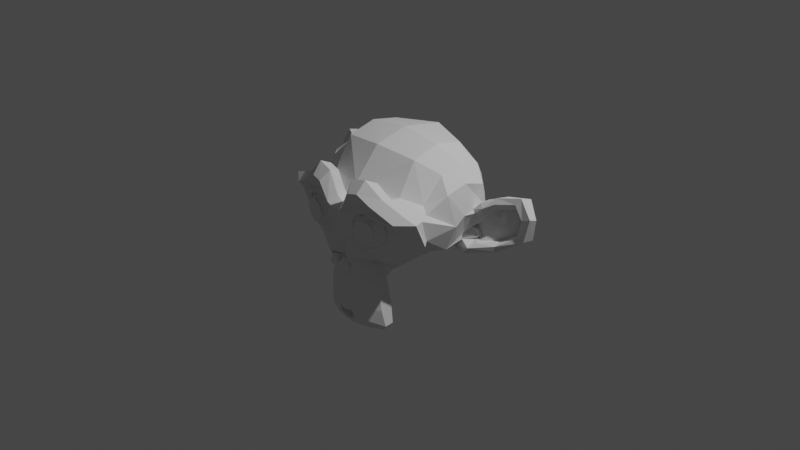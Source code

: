 # Source: monkey.blend  (saved by Blender 2.93.20; exported with 4.5.12 LTS)
import bpy
from mathutils import Matrix  # noqa: F401  (used for matrix-valued properties, if any)

bpy.ops.wm.read_factory_settings(use_empty=True)
scene = bpy.context.scene
scene.name = 'Scene'

# ---- collections
col_collection = bpy.data.collections.new('Collection'); scene.collection.children.link(col_collection)

# ---- world
world_world = bpy.data.worlds.new('World'); scene.world = world_world
world_world.use_nodes = True; world_world.node_tree.nodes.clear()
_N = world_world.node_tree.nodes; _L = world_world.node_tree.links
n0 = _N.new('ShaderNodeOutputWorld'); n0.name = 'World Output'; n0.location = (300, 300)
n1 = _N.new('ShaderNodeBackground'); n1.name = 'Background'; n1.location = (10, 300)
n1.inputs[0].default_value = (0.05088, 0.05088, 0.05088, 1.0)
_L.new(n1.outputs[0], n0.inputs[0])
n0.is_active_output = True
world_world.color = (0.05088, 0.05088, 0.05088)
world_world.use_sun_shadow = False
world_world.sun_shadow_jitter_overblur = 0.0

# ---- cameras
cam_camera = bpy.data.cameras.new('Camera')
cam_camera.clip_end = 100.0
cam_camera.ortho_scale = 7.314

# ---- lights
light_light = bpy.data.lights.new('Light', 'POINT')
light_light.transmission_factor = 0.0
light_light.energy = 1000.0
light_light.shadow_soft_size = 0.1
light_light.shadow_maximum_resolution = 0.006
light_light.use_absolute_resolution = True

# ---- meshes
me_suzanne = bpy.data.meshes.new('Suzanne')
me_suzanne.from_pydata([(0.4375, -0.7656, 0.1641), (-0.4375, -0.7656, 0.1641), (0.5, -0.6875, 0.09375), (-0.5, -0.6875, 0.09375), (0.5469, -0.5781, 0.05469), (-0.5469, -0.5781, 0.05469), (0.3516, -0.6172, -0.02344), (-0.3516, -0.6172, -0.02344), (0.3516, -0.7188, 0.03125), (-0.3516, -0.7188, 0.03125), (0.3516, -0.7812, 0.1328), (-0.3516, -0.7812, 0.1328), (0.2734, -0.7969, 0.1641), (-0.2734, -0.7969, 0.1641), (0.2031, -0.7422, 0.09375), (-0.2031, -0.7422, 0.09375), (0.1562, -0.6484, 0.05469), (-0.1562, -0.6484, 0.05469), (0.07812, -0.6562, 0.2422), (-0.07812, -0.6562, 0.2422), (0.1406, -0.7422, 0.2422), (-0.1406, -0.7422, 0.2422), (0.2422, -0.7969, 0.2422), (-0.2422, -0.7969, 0.2422), (0.2734, -0.7969, 0.3281), (-0.2734, -0.7969, 0.3281), (0.2031, -0.7422, 0.3906), (-0.2031, -0.7422, 0.3906), (0.1562, -0.6484, 0.4375), (-0.1562, -0.6484, 0.4375), (0.3516, -0.6172, 0.5156), (-0.3516, -0.6172, 0.5156), (0.3516, -0.7188, 0.4531), (-0.3516, -0.7188, 0.4531), (0.3516, -0.7812, 0.3594), (-0.3516, -0.7812, 0.3594), (0.4375, -0.7656, 0.3281), (-0.4375, -0.7656, 0.3281), (0.5, -0.6875, 0.3906), (-0.5, -0.6875, 0.3906), (0.5469, -0.5781, 0.4375), (-0.5469, -0.5781, 0.4375), (0.625, -0.5625, 0.2422), (-0.625, -0.5625, 0.2422), (0.5625, -0.6719, 0.2422), (-0.5625, -0.6719, 0.2422), (0.4688, -0.7578, 0.2422), (-0.4688, -0.7578, 0.2422), (0.4766, -0.7734, 0.2422), (-0.4766, -0.7734, 0.2422), (0.4453, -0.7812, 0.3359), (-0.4453, -0.7812, 0.3359), (0.3516, -0.8047, 0.375), (-0.3516, -0.8047, 0.375), (0.2656, -0.8203, 0.3359), (-0.2656, -0.8203, 0.3359), (0.2266, -0.8203, 0.2422), (-0.2266, -0.8203, 0.2422), (0.2656, -0.8203, 0.1562), (-0.2656, -0.8203, 0.1562), (0.3516, -0.8281, 0.2422), (-0.3516, -0.8281, 0.2422), (0.3516, -0.8047, 0.1172), (-0.3516, -0.8047, 0.1172), (0.4453, -0.7812, 0.1562), (-0.4453, -0.7812, 0.1562), (0.0, -0.7422, 0.4297), (0.0, -0.8203, 0.3516), (0.0, -0.7344, -0.6797), (0.0, -0.7812, -0.3203), (0.0, -0.7969, -0.1875), (0.0, -0.7188, -0.7734), (0.0, -0.6016, 0.4062), (0.0, -0.5703, 0.5703), (0.0, 0.5469, 0.8984), (0.0, 0.8516, 0.5625), (0.0, 0.8281, 0.07031), (0.0, 0.3516, -0.3828), (0.2031, -0.5625, -0.1875), (-0.2031, -0.5625, -0.1875), (0.3125, -0.5703, -0.4375), (-0.3125, -0.5703, -0.4375), (0.3516, -0.5703, -0.6953), (-0.3516, -0.5703, -0.6953), (0.3672, -0.5312, -0.8906), (-0.3672, -0.5312, -0.8906), (0.3281, -0.5234, -0.9453), (-0.3281, -0.5234, -0.9453), (0.1797, -0.5547, -0.9688), (-0.1797, -0.5547, -0.9688), (0.0, -0.5781, -0.9844), (0.4375, -0.5312, -0.1406), (-0.4375, -0.5312, -0.1406), (0.6328, -0.5391, -0.03906), (-0.6328, -0.5391, -0.03906), (0.8281, -0.4453, 0.1484), (-0.8281, -0.4453, 0.1484), (0.8594, -0.5938, 0.4297), (-0.8594, -0.5938, 0.4297), (0.7109, -0.625, 0.4844), (-0.7109, -0.625, 0.4844), (0.4922, -0.6875, 0.6016), (-0.4922, -0.6875, 0.6016), (0.3203, -0.7344, 0.7578), (-0.3203, -0.7344, 0.7578), (0.1562, -0.7578, 0.7188), (-0.1562, -0.7578, 0.7188), (0.0625, -0.75, 0.4922), (-0.0625, -0.75, 0.4922), (0.1641, -0.7734, 0.4141), (-0.1641, -0.7734, 0.4141), (0.125, -0.7656, 0.3047), (-0.125, -0.7656, 0.3047), (0.2031, -0.7422, 0.09375), (-0.2031, -0.7422, 0.09375), (0.375, -0.7031, 0.01562), (-0.375, -0.7031, 0.01562), (0.4922, -0.6719, 0.0625), (-0.4922, -0.6719, 0.0625), (0.625, -0.6484, 0.1875), (-0.625, -0.6484, 0.1875), (0.6406, -0.6484, 0.2969), (-0.6406, -0.6484, 0.2969), (0.6016, -0.6641, 0.375), (-0.6016, -0.6641, 0.375), (0.4297, -0.7188, 0.4375), (-0.4297, -0.7188, 0.4375), (0.25, -0.7578, 0.4688), (-0.25, -0.7578, 0.4688), (0.0, -0.7344, -0.7656), (0.1094, -0.7344, -0.7188), (-0.1094, -0.7344, -0.7188), (0.1172, -0.7109, -0.8359), (-0.1172, -0.7109, -0.8359), (0.0625, -0.6953, -0.8828), (-0.0625, -0.6953, -0.8828), (0.0, -0.6875, -0.8906), (0.0, -0.75, -0.1953), (0.0, -0.7422, -0.1406), (0.1016, -0.7422, -0.1484), (-0.1016, -0.7422, -0.1484), (0.125, -0.75, -0.2266), (-0.125, -0.75, -0.2266), (0.08594, -0.7422, -0.2891), (-0.08594, -0.7422, -0.2891), (0.3984, -0.6719, -0.04688), (-0.3984, -0.6719, -0.04688), (0.6172, -0.625, 0.05469), (-0.6172, -0.625, 0.05469), (0.7266, -0.6016, 0.2031), (-0.7266, -0.6016, 0.2031), (0.7422, -0.6562, 0.375), (-0.7422, -0.6562, 0.375), (0.6875, -0.7266, 0.4141), (-0.6875, -0.7266, 0.4141), (0.4375, -0.7969, 0.5469), (-0.4375, -0.7969, 0.5469), (0.3125, -0.8359, 0.6406), (-0.3125, -0.8359, 0.6406), (0.2031, -0.8516, 0.6172), (-0.2031, -0.8516, 0.6172), (0.1016, -0.8438, 0.4297), (-0.1016, -0.8438, 0.4297), (0.125, -0.8125, -0.1016), (-0.125, -0.8125, -0.1016), (0.2109, -0.7109, -0.4453), (-0.2109, -0.7109, -0.4453), (0.25, -0.6875, -0.7031), (-0.25, -0.6875, -0.7031), (0.2656, -0.6641, -0.8203), (-0.2656, -0.6641, -0.8203), (0.2344, -0.6328, -0.9141), (-0.2344, -0.6328, -0.9141), (0.1641, -0.6328, -0.9297), (-0.1641, -0.6328, -0.9297), (0.0, -0.6406, -0.9453), (0.0, -0.7266, 0.04688), (0.0, -0.7656, 0.2109), (0.3281, -0.7422, 0.4766), (-0.3281, -0.7422, 0.4766), (0.1641, -0.75, 0.1406), (-0.1641, -0.75, 0.1406), (0.1328, -0.7578, 0.2109), (-0.1328, -0.7578, 0.2109), (0.1172, -0.7344, -0.6875), (-0.1172, -0.7344, -0.6875), (0.07812, -0.75, -0.4453), (-0.07812, -0.75, -0.4453), (0.0, -0.75, -0.4453), (0.0, -0.7422, -0.3281), (0.09375, -0.7812, -0.2734), (-0.09375, -0.7812, -0.2734), (0.1328, -0.7969, -0.2266), (-0.1328, -0.7969, -0.2266), (0.1094, -0.7812, -0.1328), (-0.1094, -0.7812, -0.1328), (0.03906, -0.7812, -0.125), (-0.03906, -0.7812, -0.125), (0.0, -0.8281, -0.2031), (0.04688, -0.8125, -0.1484), (-0.04688, -0.8125, -0.1484), (0.09375, -0.8125, -0.1562), (-0.09375, -0.8125, -0.1562), (0.1094, -0.8281, -0.2266), (-0.1094, -0.8281, -0.2266), (0.07812, -0.8047, -0.25), (-0.07812, -0.8047, -0.25), (0.0, -0.8047, -0.2891), (0.2578, -0.5547, -0.3125), (-0.2578, -0.5547, -0.3125), (0.1641, -0.7109, -0.2422), (-0.1641, -0.7109, -0.2422), (0.1797, -0.7109, -0.3125), (-0.1797, -0.7109, -0.3125), (0.2344, -0.5547, -0.25), (-0.2344, -0.5547, -0.25), (0.0, -0.6875, -0.875), (0.04688, -0.6875, -0.8672), (-0.04688, -0.6875, -0.8672), (0.09375, -0.7109, -0.8203), (-0.09375, -0.7109, -0.8203), (0.09375, -0.7266, -0.7422), (-0.09375, -0.7266, -0.7422), (0.0, -0.6562, -0.7812), (0.09375, -0.6641, -0.75), (-0.09375, -0.6641, -0.75), (0.09375, -0.6406, -0.8125), (-0.09375, -0.6406, -0.8125), (0.04688, -0.6328, -0.8516), (-0.04688, -0.6328, -0.8516), (0.0, -0.6328, -0.8594), (0.1719, -0.7812, 0.2188), (-0.1719, -0.7812, 0.2188), (0.1875, -0.7734, 0.1562), (-0.1875, -0.7734, 0.1562), (0.3359, -0.7578, 0.4297), (-0.3359, -0.7578, 0.4297), (0.2734, -0.7734, 0.4219), (-0.2734, -0.7734, 0.4219), (0.4219, -0.7734, 0.3984), (-0.4219, -0.7734, 0.3984), (0.5625, -0.6953, 0.3516), (-0.5625, -0.6953, 0.3516), (0.5859, -0.6875, 0.2891), (-0.5859, -0.6875, 0.2891), (0.5781, -0.6797, 0.1953), (-0.5781, -0.6797, 0.1953), (0.4766, -0.7188, 0.1016), (-0.4766, -0.7188, 0.1016), (0.375, -0.7422, 0.0625), (-0.375, -0.7422, 0.0625), (0.2266, -0.7812, 0.1094), (-0.2266, -0.7812, 0.1094), (0.1797, -0.7812, 0.2969), (-0.1797, -0.7812, 0.2969), (0.2109, -0.7812, 0.375), (-0.2109, -0.7812, 0.375), (0.2344, -0.7578, 0.3594), (-0.2344, -0.7578, 0.3594), (0.1953, -0.7578, 0.2969), (-0.1953, -0.7578, 0.2969), (0.2422, -0.7578, 0.125), (-0.2422, -0.7578, 0.125), (0.375, -0.7266, 0.08594), (-0.375, -0.7266, 0.08594), (0.4609, -0.7031, 0.1172), (-0.4609, -0.7031, 0.1172), (0.5469, -0.6719, 0.2109), (-0.5469, -0.6719, 0.2109), (0.5547, -0.6719, 0.2812), (-0.5547, -0.6719, 0.2812), (0.5312, -0.6797, 0.3359), (-0.5312, -0.6797, 0.3359), (0.4141, -0.75, 0.3906), (-0.4141, -0.75, 0.3906), (0.2812, -0.7656, 0.3984), (-0.2812, -0.7656, 0.3984), (0.3359, -0.75, 0.4062), (-0.3359, -0.75, 0.4062), (0.2031, -0.75, 0.1719), (-0.2031, -0.75, 0.1719), (0.1953, -0.75, 0.2266), (-0.1953, -0.75, 0.2266), (0.1094, -0.6094, 0.4609), (-0.1094, -0.6094, 0.4609), (0.1953, -0.6172, 0.6641), (-0.1953, -0.6172, 0.6641), (0.3359, -0.5938, 0.6875), (-0.3359, -0.5938, 0.6875), (0.4844, -0.5547, 0.5547), (-0.4844, -0.5547, 0.5547), (0.6797, -0.4922, 0.4531), (-0.6797, -0.4922, 0.4531), (0.7969, -0.4609, 0.4062), (-0.7969, -0.4609, 0.4062), (0.7734, -0.375, 0.1641), (-0.7734, -0.375, 0.1641), (0.6016, -0.4141, 0.0), (-0.6016, -0.4141, 0.0), (0.4375, -0.4688, -0.09375), (-0.4375, -0.4688, -0.09375), (0.0, -0.2891, 0.8984), (0.0, 0.07812, 0.9844), (0.0, 0.6719, -0.1953), (0.0, -0.1875, -0.4609), (0.0, -0.4609, -0.9766), (0.0, -0.3438, -0.8047), (0.0, -0.3203, -0.5703), (0.0, -0.2812, -0.4844), (0.8516, -0.05469, 0.2344), (-0.8516, -0.05469, 0.2344), (0.8594, 0.04688, 0.3203), (-0.8594, 0.04688, 0.3203), (0.7734, 0.4375, 0.2656), (-0.7734, 0.4375, 0.2656), (0.4609, 0.7031, 0.4375), (-0.4609, 0.7031, 0.4375), (0.7344, -0.07031, -0.04688), (-0.7344, -0.07031, -0.04688), (0.5938, 0.1641, -0.125), (-0.5938, 0.1641, -0.125), (0.6406, 0.4297, -0.007812), (-0.6406, 0.4297, -0.007812), (0.3359, 0.6641, 0.05469), (-0.3359, 0.6641, 0.05469), (0.2344, -0.4062, -0.3516), (-0.2344, -0.4062, -0.3516), (0.1797, -0.2578, -0.4141), (-0.1797, -0.2578, -0.4141), (0.2891, -0.3828, -0.7109), (-0.2891, -0.3828, -0.7109), (0.25, -0.3906, -0.5), (-0.25, -0.3906, -0.5), (0.3281, -0.3984, -0.9141), (-0.3281, -0.3984, -0.9141), (0.1406, -0.3672, -0.7578), (-0.1406, -0.3672, -0.7578), (0.125, -0.3594, -0.5391), (-0.125, -0.3594, -0.5391), (0.1641, -0.4375, -0.9453), (-0.1641, -0.4375, -0.9453), (0.2188, -0.4297, -0.2812), (-0.2188, -0.4297, -0.2812), (0.2109, -0.4688, -0.2266), (-0.2109, -0.4688, -0.2266), (0.2031, -0.5, -0.1719), (-0.2031, -0.5, -0.1719), (0.2109, -0.1641, -0.3906), (-0.2109, -0.1641, -0.3906), (0.2969, 0.2656, -0.3125), (-0.2969, 0.2656, -0.3125), (0.3438, 0.5391, -0.1484), (-0.3438, 0.5391, -0.1484), (0.4531, 0.3828, 0.8672), (-0.4531, 0.3828, 0.8672), (0.4531, 0.07031, 0.9297), (-0.4531, 0.07031, 0.9297), (0.4531, -0.2344, 0.8516), (-0.4531, -0.2344, 0.8516), (0.4609, -0.4297, 0.5234), (-0.4609, -0.4297, 0.5234), (0.7266, -0.3359, 0.4062), (-0.7266, -0.3359, 0.4062), (0.6328, -0.2812, 0.4531), (-0.6328, -0.2812, 0.4531), (0.6406, -0.05469, 0.7031), (-0.6406, -0.05469, 0.7031), (0.7969, -0.125, 0.5625), (-0.7969, -0.125, 0.5625), (0.7969, 0.1172, 0.6172), (-0.7969, 0.1172, 0.6172), (0.6406, 0.1953, 0.75), (-0.6406, 0.1953, 0.75), (0.6406, 0.4453, 0.6797), (-0.6406, 0.4453, 0.6797), (0.7969, 0.3594, 0.5391), (-0.7969, 0.3594, 0.5391), (0.6172, 0.5859, 0.3281), (-0.6172, 0.5859, 0.3281), (0.4844, 0.5469, 0.02344), (-0.4844, 0.5469, 0.02344), (0.8203, 0.2031, 0.3281), (-0.8203, 0.2031, 0.3281), (0.4062, -0.1484, -0.1719), (-0.4062, -0.1484, -0.1719), (0.4297, 0.2109, -0.1953), (-0.4297, 0.2109, -0.1953), (0.8906, 0.2344, 0.4062), (-0.8906, 0.2344, 0.4062), (0.7734, 0.125, -0.1406), (-0.7734, 0.125, -0.1406), (1.039, 0.3281, -0.1016), (-1.039, 0.3281, -0.1016), (1.281, 0.4297, 0.05469), (-1.281, 0.4297, 0.05469), (1.352, 0.4219, 0.3203), (-1.352, 0.4219, 0.3203), (1.234, 0.4219, 0.5078), (-1.234, 0.4219, 0.5078), (1.023, 0.3125, 0.4766), (-1.023, 0.3125, 0.4766), (1.016, 0.2891, 0.4141), (-1.016, 0.2891, 0.4141), (1.188, 0.3906, 0.4375), (-1.188, 0.3906, 0.4375), (1.266, 0.4062, 0.2891), (-1.266, 0.4062, 0.2891), (1.211, 0.4062, 0.07812), (-1.211, 0.4062, 0.07812), (1.031, 0.3047, -0.03906), (-1.031, 0.3047, -0.03906), (0.8281, 0.1328, -0.07031), (-0.8281, 0.1328, -0.07031), (0.9219, 0.2188, 0.3594), (-0.9219, 0.2188, 0.3594), (0.9453, 0.2891, 0.3047), (-0.9453, 0.2891, 0.3047), (0.8828, 0.2109, -0.02344), (-0.8828, 0.2109, -0.02344), (1.039, 0.3672, 0.0), (-1.039, 0.3672, 0.0), (1.188, 0.4453, 0.09375), (-1.188, 0.4453, 0.09375), (1.234, 0.4453, 0.25), (-1.234, 0.4453, 0.25), (1.172, 0.4375, 0.3594), (-1.172, 0.4375, 0.3594), (1.023, 0.3594, 0.3438), (-1.023, 0.3594, 0.3438), (0.8438, 0.2109, 0.2891), (-0.8438, 0.2109, 0.2891), (0.8359, 0.2734, 0.1719), (-0.8359, 0.2734, 0.1719), (0.7578, 0.2734, 0.09375), (-0.7578, 0.2734, 0.09375), (0.8203, 0.2734, 0.08594), (-0.8203, 0.2734, 0.08594), (0.8438, 0.2734, 0.01562), (-0.8438, 0.2734, 0.01562), (0.8125, 0.2734, -0.01562), (-0.8125, 0.2734, -0.01562), (0.7266, 0.07031, 0.0), (-0.7266, 0.07031, 0.0), (0.7188, 0.1719, -0.02344), (-0.7188, 0.1719, -0.02344), (0.7188, 0.1875, 0.03906), (-0.7188, 0.1875, 0.03906), (0.7969, 0.2109, 0.2031), (-0.7969, 0.2109, 0.2031), (0.8906, 0.2656, 0.2422), (-0.8906, 0.2656, 0.2422), (0.8906, 0.3203, 0.2344), (-0.8906, 0.3203, 0.2344), (0.8125, 0.3203, -0.01562), (-0.8125, 0.3203, -0.01562), (0.8516, 0.3203, 0.01562), (-0.8516, 0.3203, 0.01562), (0.8281, 0.3203, 0.07812), (-0.8281, 0.3203, 0.07812), (0.7656, 0.3203, 0.09375), (-0.7656, 0.3203, 0.09375), (0.8438, 0.3203, 0.1719), (-0.8438, 0.3203, 0.1719), (1.039, 0.4141, 0.3281), (-1.039, 0.4141, 0.3281), (1.188, 0.4844, 0.3438), (-1.188, 0.4844, 0.3438), (1.258, 0.4922, 0.2422), (-1.258, 0.4922, 0.2422), (1.211, 0.4844, 0.08594), (-1.211, 0.4844, 0.08594), (1.047, 0.4219, 0.0), (-1.047, 0.4219, 0.0), (0.8828, 0.2656, -0.01562), (-0.8828, 0.2656, -0.01562), (0.9531, 0.3438, 0.2891), (-0.9531, 0.3438, 0.2891), (0.8906, 0.3281, 0.1094), (-0.8906, 0.3281, 0.1094), (0.9375, 0.3359, 0.0625), (-0.9375, 0.3359, 0.0625), (1.0, 0.3672, 0.125), (-1.0, 0.3672, 0.125), (0.9609, 0.3516, 0.1719), (-0.9609, 0.3516, 0.1719), (1.016, 0.375, 0.2344), (-1.016, 0.375, 0.2344), (1.055, 0.3828, 0.1875), (-1.055, 0.3828, 0.1875), (1.109, 0.3906, 0.2109), (-1.109, 0.3906, 0.2109), (1.086, 0.3906, 0.2734), (-1.086, 0.3906, 0.2734), (1.023, 0.4844, 0.4375), (-1.023, 0.4844, 0.4375), (1.25, 0.5469, 0.4688), (-1.25, 0.5469, 0.4688), (1.367, 0.5, 0.2969), (-1.367, 0.5, 0.2969), (1.312, 0.5312, 0.05469), (-1.312, 0.5312, 0.05469), (1.039, 0.4922, -0.08594), (-1.039, 0.4922, -0.08594), (0.7891, 0.3281, -0.125), (-0.7891, 0.3281, -0.125), (0.8594, 0.3828, 0.3828), (-0.8594, 0.3828, 0.3828)], [], [(46, 0, 2, 44), (3, 1, 47, 45), (44, 2, 4, 42), (5, 3, 45, 43), (2, 8, 6, 4), (7, 9, 3, 5), (0, 10, 8, 2), (9, 11, 1, 3), (10, 12, 14, 8), (15, 13, 11, 9), (8, 14, 16, 6), (17, 15, 9, 7), (14, 20, 18, 16), (19, 21, 15, 17), (12, 22, 20, 14), (21, 23, 13, 15), (22, 24, 26, 20), (27, 25, 23, 21), (20, 26, 28, 18), (29, 27, 21, 19), (26, 32, 30, 28), (31, 33, 27, 29), (24, 34, 32, 26), (33, 35, 25, 27), (34, 36, 38, 32), (39, 37, 35, 33), (32, 38, 40, 30), (41, 39, 33, 31), (38, 44, 42, 40), (43, 45, 39, 41), (36, 46, 44, 38), (45, 47, 37, 39), (46, 36, 50, 48), (51, 37, 47, 49), (36, 34, 52, 50), (53, 35, 37, 51), (34, 24, 54, 52), (55, 25, 35, 53), (24, 22, 56, 54), (57, 23, 25, 55), (22, 12, 58, 56), (59, 13, 23, 57), (12, 10, 62, 58), (63, 11, 13, 59), (10, 0, 64, 62), (65, 1, 11, 63), (0, 46, 48, 64), (49, 47, 1, 65), (60, 64, 48), (49, 65, 61), (62, 64, 60), (61, 65, 63), (60, 58, 62), (63, 59, 61), (60, 56, 58), (59, 57, 61), (60, 54, 56), (57, 55, 61), (60, 52, 54), (55, 53, 61), (60, 50, 52), (53, 51, 61), (60, 48, 50), (51, 49, 61), (88, 173, 175, 90), (175, 174, 89, 90), (86, 171, 173, 88), (174, 172, 87, 89), (84, 169, 171, 86), (172, 170, 85, 87), (82, 167, 169, 84), (170, 168, 83, 85), (80, 165, 167, 82), (168, 166, 81, 83), (78, 91, 145, 163), (146, 92, 79, 164), (91, 93, 147, 145), (148, 94, 92, 146), (93, 95, 149, 147), (150, 96, 94, 148), (95, 97, 151, 149), (152, 98, 96, 150), (97, 99, 153, 151), (154, 100, 98, 152), (99, 101, 155, 153), (156, 102, 100, 154), (101, 103, 157, 155), (158, 104, 102, 156), (103, 105, 159, 157), (160, 106, 104, 158), (105, 107, 161, 159), (162, 108, 106, 160), (107, 66, 67, 161), (67, 66, 108, 162), (109, 127, 159, 161), (160, 128, 110, 162), (127, 178, 157, 159), (158, 179, 128, 160), (125, 155, 157, 178), (158, 156, 126, 179), (123, 153, 155, 125), (156, 154, 124, 126), (121, 151, 153, 123), (154, 152, 122, 124), (119, 149, 151, 121), (152, 150, 120, 122), (117, 147, 149, 119), (150, 148, 118, 120), (115, 145, 147, 117), (148, 146, 116, 118), (113, 163, 145, 115), (146, 164, 114, 116), (113, 180, 176, 163), (176, 181, 114, 164), (109, 161, 67, 111), (67, 162, 110, 112), (111, 67, 177, 182), (177, 67, 112, 183), (176, 180, 182, 177), (183, 181, 176, 177), (134, 136, 175, 173), (175, 136, 135, 174), (132, 134, 173, 171), (174, 135, 133, 172), (130, 132, 171, 169), (172, 133, 131, 170), (165, 186, 184, 167), (185, 187, 166, 168), (130, 169, 167, 184), (168, 170, 131, 185), (143, 189, 188, 186), (188, 189, 144, 187), (184, 186, 188, 68), (188, 187, 185, 68), (129, 130, 184, 68), (185, 131, 129, 68), (141, 192, 190, 143), (191, 193, 142, 144), (139, 194, 192, 141), (193, 195, 140, 142), (138, 196, 194, 139), (195, 197, 138, 140), (137, 70, 196, 138), (197, 70, 137, 138), (189, 143, 190, 69), (191, 144, 189, 69), (69, 190, 205, 207), (206, 191, 69, 207), (70, 198, 199, 196), (200, 198, 70, 197), (196, 199, 201, 194), (202, 200, 197, 195), (194, 201, 203, 192), (204, 202, 195, 193), (192, 203, 205, 190), (206, 204, 193, 191), (198, 203, 201, 199), (202, 204, 198, 200), (198, 207, 205, 203), (206, 207, 198, 204), (138, 139, 163, 176), (164, 140, 138, 176), (139, 141, 210, 163), (211, 142, 140, 164), (141, 143, 212, 210), (213, 144, 142, 211), (143, 186, 165, 212), (166, 187, 144, 213), (80, 208, 212, 165), (213, 209, 81, 166), (208, 214, 210, 212), (211, 215, 209, 213), (78, 163, 210, 214), (211, 164, 79, 215), (130, 129, 71, 221), (71, 129, 131, 222), (132, 130, 221, 219), (222, 131, 133, 220), (134, 132, 219, 217), (220, 133, 135, 218), (136, 134, 217, 216), (218, 135, 136, 216), (216, 217, 228, 230), (229, 218, 216, 230), (217, 219, 226, 228), (227, 220, 218, 229), (219, 221, 224, 226), (225, 222, 220, 227), (221, 71, 223, 224), (223, 71, 222, 225), (223, 230, 228, 224), (229, 230, 223, 225), (224, 228, 226), (227, 229, 225), (182, 180, 233, 231), (234, 181, 183, 232), (111, 182, 231, 253), (232, 183, 112, 254), (109, 111, 253, 255), (254, 112, 110, 256), (180, 113, 251, 233), (252, 114, 181, 234), (113, 115, 249, 251), (250, 116, 114, 252), (115, 117, 247, 249), (248, 118, 116, 250), (117, 119, 245, 247), (246, 120, 118, 248), (119, 121, 243, 245), (244, 122, 120, 246), (121, 123, 241, 243), (242, 124, 122, 244), (123, 125, 239, 241), (240, 126, 124, 242), (125, 178, 235, 239), (236, 179, 126, 240), (178, 127, 237, 235), (238, 128, 179, 236), (127, 109, 255, 237), (256, 110, 128, 238), (237, 255, 257, 275), (258, 256, 238, 276), (235, 237, 275, 277), (276, 238, 236, 278), (239, 235, 277, 273), (278, 236, 240, 274), (241, 239, 273, 271), (274, 240, 242, 272), (243, 241, 271, 269), (272, 242, 244, 270), (245, 243, 269, 267), (270, 244, 246, 268), (247, 245, 267, 265), (268, 246, 248, 266), (249, 247, 265, 263), (266, 248, 250, 264), (251, 249, 263, 261), (264, 250, 252, 262), (233, 251, 261, 279), (262, 252, 234, 280), (255, 253, 259, 257), (260, 254, 256, 258), (253, 231, 281, 259), (282, 232, 254, 260), (231, 233, 279, 281), (280, 234, 232, 282), (66, 107, 283, 72), (284, 108, 66, 72), (107, 105, 285, 283), (286, 106, 108, 284), (105, 103, 287, 285), (288, 104, 106, 286), (103, 101, 289, 287), (290, 102, 104, 288), (101, 99, 291, 289), (292, 100, 102, 290), (99, 97, 293, 291), (294, 98, 100, 292), (97, 95, 295, 293), (296, 96, 98, 294), (95, 93, 297, 295), (298, 94, 96, 296), (93, 91, 299, 297), (300, 92, 94, 298), (307, 308, 327, 337), (328, 308, 307, 338), (306, 307, 337, 335), (338, 307, 306, 336), (305, 306, 335, 339), (336, 306, 305, 340), (88, 90, 305, 339), (305, 90, 89, 340), (86, 88, 339, 333), (340, 89, 87, 334), (84, 86, 333, 329), (334, 87, 85, 330), (82, 84, 329, 331), (330, 85, 83, 332), (329, 335, 337, 331), (338, 336, 330, 332), (329, 333, 339, 335), (340, 334, 330, 336), (325, 331, 337, 327), (338, 332, 326, 328), (80, 82, 331, 325), (332, 83, 81, 326), (208, 341, 343, 214), (344, 342, 209, 215), (80, 325, 341, 208), (342, 326, 81, 209), (78, 214, 343, 345), (344, 215, 79, 346), (78, 345, 299, 91), (300, 346, 79, 92), (76, 323, 351, 303), (352, 324, 76, 303), (303, 351, 349, 77), (350, 352, 303, 77), (77, 349, 347, 304), (348, 350, 77, 304), (304, 347, 327, 308), (328, 348, 304, 308), (325, 327, 347, 341), (348, 328, 326, 342), (295, 297, 317, 309), (318, 298, 296, 310), (75, 315, 323, 76), (324, 316, 75, 76), (301, 357, 355, 302), (356, 358, 301, 302), (302, 355, 353, 74), (354, 356, 302, 74), (74, 353, 315, 75), (316, 354, 74, 75), (291, 293, 361, 363), (362, 294, 292, 364), (363, 361, 367, 365), (368, 362, 364, 366), (365, 367, 369, 371), (370, 368, 366, 372), (371, 369, 375, 373), (376, 370, 372, 374), (313, 377, 373, 375), (374, 378, 314, 376), (315, 353, 373, 377), (374, 354, 316, 378), (353, 355, 371, 373), (372, 356, 354, 374), (355, 357, 365, 371), (366, 358, 356, 372), (357, 359, 363, 365), (364, 360, 358, 366), (289, 291, 363, 359), (364, 292, 290, 360), (73, 359, 357, 301), (358, 360, 73, 301), (283, 285, 287, 289), (288, 286, 284, 290), (283, 289, 359, 73), (360, 290, 284, 73), (72, 283, 73), (73, 284, 72), (293, 295, 309, 361), (310, 296, 294, 362), (309, 311, 367, 361), (368, 312, 310, 362), (311, 381, 369, 367), (370, 382, 312, 368), (313, 375, 369, 381), (370, 376, 314, 382), (347, 349, 385, 383), (386, 350, 348, 384), (317, 383, 385, 319), (386, 384, 318, 320), (297, 299, 383, 317), (384, 300, 298, 318), (299, 343, 341, 383), (342, 344, 300, 384), (341, 347, 383), (384, 348, 342), (299, 345, 343), (344, 346, 300), (313, 321, 379, 377), (380, 322, 314, 378), (315, 377, 379, 323), (380, 378, 316, 324), (319, 385, 379, 321), (380, 386, 320, 322), (349, 351, 379, 385), (380, 352, 350, 386), (323, 379, 351), (352, 380, 324), (399, 387, 413, 401), (414, 388, 400, 402), (399, 401, 403, 397), (404, 402, 400, 398), (397, 403, 405, 395), (406, 404, 398, 396), (395, 405, 407, 393), (408, 406, 396, 394), (393, 407, 409, 391), (410, 408, 394, 392), (391, 409, 411, 389), (412, 410, 392, 390), (409, 419, 417, 411), (418, 420, 410, 412), (407, 421, 419, 409), (420, 422, 408, 410), (405, 423, 421, 407), (422, 424, 406, 408), (403, 425, 423, 405), (424, 426, 404, 406), (401, 427, 425, 403), (426, 428, 402, 404), (401, 413, 415, 427), (416, 414, 402, 428), (317, 319, 443, 441), (444, 320, 318, 442), (319, 389, 411, 443), (412, 390, 320, 444), (309, 317, 441, 311), (442, 318, 310, 312), (381, 429, 413, 387), (414, 430, 382, 388), (411, 417, 439, 443), (440, 418, 412, 444), (437, 445, 443, 439), (444, 446, 438, 440), (433, 445, 437, 435), (438, 446, 434, 436), (431, 447, 445, 433), (446, 448, 432, 434), (429, 447, 431, 449), (432, 448, 430, 450), (413, 429, 449, 415), (450, 430, 414, 416), (311, 447, 429, 381), (430, 448, 312, 382), (311, 441, 445, 447), (446, 442, 312, 448), (441, 443, 445), (446, 444, 442), (415, 449, 451, 475), (452, 450, 416, 476), (449, 431, 461, 451), (462, 432, 450, 452), (431, 433, 459, 461), (460, 434, 432, 462), (433, 435, 457, 459), (458, 436, 434, 460), (435, 437, 455, 457), (456, 438, 436, 458), (437, 439, 453, 455), (454, 440, 438, 456), (439, 417, 473, 453), (474, 418, 440, 454), (427, 415, 475, 463), (476, 416, 428, 464), (425, 427, 463, 465), (464, 428, 426, 466), (423, 425, 465, 467), (466, 426, 424, 468), (421, 423, 467, 469), (468, 424, 422, 470), (419, 421, 469, 471), (470, 422, 420, 472), (417, 419, 471, 473), (472, 420, 418, 474), (457, 455, 479, 477), (480, 456, 458, 478), (477, 479, 481, 483), (482, 480, 478, 484), (483, 481, 487, 485), (488, 482, 484, 486), (485, 487, 489, 491), (490, 488, 486, 492), (463, 475, 485, 491), (486, 476, 464, 492), (451, 483, 485, 475), (486, 484, 452, 476), (451, 461, 477, 483), (478, 462, 452, 484), (457, 477, 461, 459), (462, 478, 458, 460), (453, 473, 479, 455), (480, 474, 454, 456), (471, 481, 479, 473), (480, 482, 472, 474), (469, 487, 481, 471), (482, 488, 470, 472), (467, 489, 487, 469), (488, 490, 468, 470), (465, 491, 489, 467), (490, 492, 466, 468), (463, 491, 465), (466, 492, 464), (391, 389, 503, 501), (504, 390, 392, 502), (393, 391, 501, 499), (502, 392, 394, 500), (395, 393, 499, 497), (500, 394, 396, 498), (397, 395, 497, 495), (498, 396, 398, 496), (399, 397, 495, 493), (496, 398, 400, 494), (387, 399, 493, 505), (494, 400, 388, 506), (493, 501, 503, 505), (504, 502, 494, 506), (493, 495, 499, 501), (500, 496, 494, 502), (495, 497, 499), (500, 498, 496), (313, 381, 387, 505), (388, 382, 314, 506), (313, 505, 503, 321), (504, 506, 314, 322), (319, 321, 503, 389), (504, 322, 320, 390)])
_uv = me_suzanne.uv_layers.new(name='UVMap')
_uv.uv.foreach_set('vector', [0.6441, 0.8926, 0.653, 0.8782, 0.6789, 0.8886, 0.6622, 0.9167, 0.3448, 0.8184, 0.3595, 0.8399, 0.3461, 0.8539, 0.3185, 0.8445, 0.6622, 0.9167, 0.6789, 0.8886, 0.706, 0.9003, 0.6841, 0.9355, 0.3267, 0.805, 0.3448, 0.8184, 0.3185, 0.8445, 0.2941, 0.8381, 0.6789, 0.8886, 0.679, 0.8497, 0.706, 0.8496, 0.706, 0.9003, 0.2442, 0.9719, 0.2214, 0.9653, 0.2218, 0.9297, 0.2442, 0.9258, 0.653, 0.8782, 0.6529, 0.8562, 0.679, 0.8497, 0.6789, 0.8886, 0.3818, 0.8192, 0.3803, 0.8415, 0.3595, 0.8399, 0.3448, 0.8184, 0.6529, 0.8562, 0.6441, 0.842, 0.6631, 0.8231, 0.679, 0.8497, 0.2293, 0.8766, 0.2535, 0.8767, 0.2565, 0.8961, 0.236, 0.9136, 0.679, 0.8497, 0.6631, 0.8231, 0.6856, 0.8142, 0.706, 0.8496, 0.2029, 0.8776, 0.2293, 0.8766, 0.236, 0.9136, 0.2119, 0.9258, 0.7506, 0.8263, 0.7281, 0.8543, 0.706, 0.8496, 0.7334, 0.8142, 0.2113, 0.8354, 0.2347, 0.8433, 0.2293, 0.8766, 0.2029, 0.8776, 0.7658, 0.8474, 0.7543, 0.8623, 0.7281, 0.8543, 0.7506, 0.8263, 0.2347, 0.8433, 0.2565, 0.8595, 0.2535, 0.8767, 0.2293, 0.8766, 0.7543, 0.8623, 0.7545, 0.884, 0.7301, 0.8924, 0.7281, 0.8543, 0.9699, 0.254, 0.9534, 0.2516, 0.9541, 0.2311, 0.9714, 0.2174, 0.7281, 0.8543, 0.7301, 0.8924, 0.7069, 0.8995, 0.706, 0.8496, 0.9942, 0.2578, 0.9699, 0.254, 0.9714, 0.2174, 0.9942, 0.21, 0.7301, 0.8924, 0.7522, 0.9185, 0.7362, 0.9329, 0.7069, 0.8995, 0.9934, 0.3016, 0.9692, 0.2879, 0.9699, 0.254, 0.9942, 0.2578, 0.7545, 0.884, 0.7658, 0.8974, 0.7522, 0.9185, 0.7301, 0.8924, 0.3457, 0.9107, 0.3609, 0.8906, 0.3801, 0.8914, 0.3818, 0.9114, 0.2029, 0.8612, 0.1986, 0.8801, 0.1767, 0.8796, 0.1847, 0.8452, 0.3194, 0.8828, 0.3455, 0.8755, 0.3609, 0.8906, 0.3457, 0.9107, 0.1847, 0.8452, 0.1767, 0.8796, 0.1485, 0.8799, 0.1587, 0.8354, 0.2939, 0.888, 0.3194, 0.8828, 0.3457, 0.9107, 0.3287, 0.9239, 0.1767, 0.8796, 0.1774, 0.9162, 0.1506, 0.9275, 0.1485, 0.8799, 0.2941, 0.8381, 0.3185, 0.8445, 0.3194, 0.8828, 0.2939, 0.888, 0.1986, 0.8801, 0.1994, 0.9006, 0.1774, 0.9162, 0.1767, 0.8796, 0.3185, 0.8445, 0.3461, 0.8539, 0.3455, 0.8755, 0.3194, 0.8828, 0.1994, 0.9006, 0.1986, 0.8801, 0.2018, 0.8797, 0.2029, 0.9015, 0.565, 0.879, 0.5695, 0.8795, 0.5734, 0.8974, 0.5694, 0.898, 0.379, 0.9257, 0.3705, 0.9417, 0.3639, 0.941, 0.375, 0.9239, 0.5677, 0.8549, 0.5734, 0.8583, 0.5695, 0.8795, 0.565, 0.879, 0.3705, 0.9417, 0.3695, 0.9619, 0.3636, 0.9637, 0.3639, 0.941, 0.9484, 0.2514, 0.9534, 0.2516, 0.9539, 0.2692, 0.9485, 0.2716, 0.3695, 0.9619, 0.379, 0.9769, 0.3739, 0.981, 0.3636, 0.9637, 0.9494, 0.2283, 0.9541, 0.2311, 0.9534, 0.2516, 0.9484, 0.2514, 0.5742, 0.8161, 0.5709, 0.8342, 0.565, 0.8336, 0.5685, 0.8129, 0.7386, 0.2783, 0.7436, 0.2773, 0.7513, 0.2957, 0.7465, 0.2992, 0.5709, 0.8342, 0.5742, 0.8529, 0.568, 0.8549, 0.565, 0.8336, 0.7463, 0.2574, 0.7513, 0.259, 0.7436, 0.2773, 0.7386, 0.2783, 0.9467, 0.1496, 0.9397, 0.1671, 0.9356, 0.1673, 0.9418, 0.1475, 0.7731, 0.8173, 0.769, 0.8179, 0.7676, 0.7982, 0.7731, 0.7947, 0.9397, 0.1671, 0.9467, 0.1858, 0.9437, 0.1875, 0.9356, 0.1673, 0.7728, 0.8372, 0.7687, 0.8366, 0.769, 0.8179, 0.7731, 0.8173, 0.1961, 0.9587, 0.1724, 0.9466, 0.1811, 0.9306, 0.8054, 0.2936, 0.7916, 0.3096, 0.7752, 0.2822, 0.175, 0.9712, 0.1724, 0.9466, 0.1961, 0.9587, 0.7752, 0.2822, 0.7916, 0.3096, 0.7679, 0.3096, 0.8313, 0.2808, 0.8197, 0.2546, 0.8375, 0.2531, 0.7679, 0.3096, 0.7527, 0.2932, 0.7752, 0.2822, 0.8313, 0.2808, 0.806, 0.2704, 0.8197, 0.2546, 0.7527, 0.2932, 0.7521, 0.2708, 0.7752, 0.2822, 0.8313, 0.2808, 0.8069, 0.2945, 0.806, 0.2704, 0.7521, 0.2708, 0.7671, 0.2539, 0.7752, 0.2822, 0.8313, 0.2808, 0.8191, 0.3104, 0.8069, 0.2945, 0.7671, 0.2539, 0.7885, 0.2531, 0.7752, 0.2822, 0.8313, 0.2808, 0.8375, 0.3096, 0.8191, 0.3104, 0.7885, 0.2531, 0.806, 0.2703, 0.7752, 0.2822, 0.1961, 0.9587, 0.1811, 0.9306, 0.1961, 0.9275, 0.806, 0.2703, 0.8054, 0.2936, 0.7752, 0.2822, 0.9231, 0.1004, 0.9045, 0.09083, 0.9135, 0.05535, 0.9302, 0.06009, 0.9135, 0.05535, 0.92, 0.02305, 0.94, 0.02621, 0.9302, 0.06009, 0.9175, 0.1355, 0.8987, 0.1061, 0.9045, 0.09083, 0.9231, 0.1004, 0.92, 0.02305, 0.9207, 0.009285, 0.9484, 0.0, 0.94, 0.02621, 0.9055, 0.1454, 0.8767, 0.1138, 0.8987, 0.1061, 0.9175, 0.1355, 0.3925, 0.7954, 0.3986, 0.7761, 0.4321, 0.7945, 0.423, 0.805, 0.868, 0.1475, 0.8545, 0.1138, 0.8767, 0.1138, 0.9055, 0.1454, 0.3986, 0.7761, 0.3968, 0.7488, 0.4312, 0.7496, 0.4321, 0.7945, 0.07698, 0.7772, 0.08895, 0.7403, 0.1302, 0.7738, 0.1217, 0.8064, 0.3968, 0.7488, 0.3951, 0.6879, 0.4321, 0.6881, 0.4312, 0.7496, 0.7318, 0.6085, 0.7435, 0.6629, 0.7024, 0.6626, 0.6683, 0.5969, 0.2178, 0.04642, 0.1975, 0.06843, 0.1553, 0.0475, 0.1787, 0.0, 0.7435, 0.6629, 0.7389, 0.7147, 0.7097, 0.7204, 0.7024, 0.6626, 0.6102, 0.2979, 0.6102, 0.2676, 0.646, 0.2574, 0.6455, 0.2979, 0.7389, 0.7147, 0.7435, 0.7786, 0.7011, 0.7606, 0.7097, 0.7204, 0.7255, 0.3491, 0.7417, 0.3133, 0.774, 0.3723, 0.753, 0.3809, 0.7435, 0.7786, 0.681, 0.8142, 0.6698, 0.7824, 0.7011, 0.7606, 0.6881, 0.3441, 0.6818, 0.3107, 0.7417, 0.3133, 0.7255, 0.3491, 0.1951, 0.4246, 0.1612, 0.4222, 0.1639, 0.3945, 0.183, 0.4073, 0.6769, 0.3613, 0.6606, 0.3417, 0.6818, 0.3107, 0.6881, 0.3441, 0.1612, 0.4222, 0.1039, 0.4175, 0.09871, 0.3893, 0.1639, 0.3945, 0.6322, 0.4138, 0.6214, 0.3877, 0.6606, 0.3417, 0.6769, 0.3613, 0.1039, 0.4175, 0.04806, 0.4188, 0.06122, 0.3877, 0.09871, 0.3893, 0.6037, 0.4392, 0.5758, 0.4206, 0.6214, 0.3877, 0.6322, 0.4138, 0.07483, 0.9523, 0.05831, 0.9218, 0.09049, 0.914, 0.1019, 0.9338, 0.6026, 0.4643, 0.575, 0.4584, 0.5758, 0.4206, 0.6037, 0.4392, 0.05831, 0.9218, 0.07664, 0.8666, 0.1019, 0.8647, 0.09049, 0.914, 0.0, 0.8644, 0.02492, 0.869, 0.02824, 0.9245, 0.001834, 0.914, 0.07664, 0.8666, 0.07554, 0.8457, 0.0955, 0.8346, 0.1019, 0.8647, 0.00542, 0.8346, 0.02624, 0.848, 0.02492, 0.869, 0.0, 0.8644, 0.6137, 0.6652, 0.6141, 0.6896, 0.575, 0.695, 0.5949, 0.6526, 0.6026, 0.4643, 0.6379, 0.451, 0.6453, 0.4728, 0.639, 0.4928, 0.6141, 0.6896, 0.6201, 0.7069, 0.5805, 0.7206, 0.575, 0.695, 0.6037, 0.4392, 0.6407, 0.4331, 0.6379, 0.451, 0.6026, 0.4643, 0.6345, 0.7239, 0.606, 0.7364, 0.5805, 0.7206, 0.6201, 0.7069, 0.7739, 0.5969, 0.7718, 0.6349, 0.7466, 0.6525, 0.7435, 0.6273, 0.6614, 0.7533, 0.6485, 0.7741, 0.606, 0.7364, 0.6345, 0.7239, 0.7718, 0.6349, 0.7739, 0.7027, 0.7492, 0.695, 0.7466, 0.6525, 0.6761, 0.7527, 0.6698, 0.7824, 0.6485, 0.7741, 0.6614, 0.7533, 0.7739, 0.7027, 0.7629, 0.721, 0.7438, 0.7142, 0.7492, 0.695, 0.6889, 0.7368, 0.7011, 0.7606, 0.6698, 0.7824, 0.6761, 0.7527, 0.6881, 0.3441, 0.7255, 0.3491, 0.7235, 0.3757, 0.6995, 0.3674, 0.6934, 0.6945, 0.7097, 0.7204, 0.7011, 0.7606, 0.6889, 0.7368, 0.7255, 0.3491, 0.753, 0.3809, 0.7443, 0.4112, 0.7235, 0.3757, 0.6874, 0.6643, 0.7024, 0.6626, 0.7097, 0.7204, 0.6934, 0.6945, 0.753, 0.3809, 0.7635, 0.4353, 0.7483, 0.4407, 0.7443, 0.4112, 0.6954, 0.5587, 0.7459, 0.56, 0.7143, 0.5969, 0.702, 0.5928, 0.7635, 0.4353, 0.7613, 0.5093, 0.7204, 0.4763, 0.7483, 0.4407, 0.6954, 0.5587, 0.6872, 0.5495, 0.7184, 0.5179, 0.7459, 0.56, 0.7184, 0.5179, 0.7074, 0.4829, 0.7204, 0.4763, 0.7613, 0.5093, 0.6137, 0.6652, 0.5949, 0.6526, 0.6042, 0.6232, 0.6269, 0.6447, 0.6503, 0.5143, 0.639, 0.4928, 0.6453, 0.4728, 0.6678, 0.485, 0.6269, 0.6447, 0.6042, 0.6232, 0.6324, 0.6082, 0.6405, 0.6357, 0.6815, 0.5147, 0.6503, 0.5143, 0.6678, 0.485, 0.6896, 0.4869, 0.7184, 0.5179, 0.6872, 0.5495, 0.6732, 0.5407, 0.6815, 0.5147, 0.6896, 0.4869, 0.7074, 0.4829, 0.7184, 0.5179, 0.6815, 0.5147, 0.8913, 0.06549, 0.8968, 0.05303, 0.9135, 0.05535, 0.9045, 0.09083, 0.9135, 0.05535, 0.8968, 0.05303, 0.8972, 0.03968, 0.92, 0.02305, 0.8785, 0.0774, 0.8913, 0.06549, 0.9045, 0.09083, 0.8987, 0.1061, 0.92, 0.02305, 0.8972, 0.03968, 0.8895, 0.02899, 0.9207, 0.009285, 0.8559, 0.07898, 0.8785, 0.0774, 0.8987, 0.1061, 0.8767, 0.1138, 0.3925, 0.7954, 0.3623, 0.7732, 0.3621, 0.7463, 0.3986, 0.7761, 0.3083, 0.6665, 0.3312, 0.6741, 0.3165, 0.7276, 0.2939, 0.7234, 0.3648, 0.7395, 0.3633, 0.682, 0.3951, 0.6879, 0.3968, 0.7488, 0.8559, 0.07898, 0.8767, 0.1138, 0.8545, 0.1138, 0.8505, 0.08211, 0.3968, 0.7488, 0.3986, 0.7761, 0.3621, 0.7463, 0.3648, 0.7395, 0.3359, 0.6375, 0.3522, 0.6508, 0.3473, 0.678, 0.3312, 0.6741, 0.3473, 0.678, 0.3522, 0.6508, 0.3712, 0.6462, 0.3633, 0.682, 0.3165, 0.7276, 0.3312, 0.6741, 0.3473, 0.678, 0.3409, 0.7317, 0.3473, 0.678, 0.3633, 0.682, 0.3648, 0.7395, 0.3409, 0.7317, 0.3379, 0.7515, 0.3171, 0.7352, 0.3165, 0.7276, 0.3409, 0.7317, 0.3648, 0.7395, 0.3621, 0.7463, 0.3379, 0.7515, 0.3409, 0.7317, 0.3093, 0.9797, 0.3008, 0.9775, 0.3115, 0.9672, 0.3211, 0.9677, 0.5656, 0.7873, 0.5631, 0.7727, 0.5742, 0.7748, 0.5741, 0.7918, 0.6792, 0.9474, 0.6879, 0.947, 0.6899, 0.9683, 0.6795, 0.9655, 0.4016, 0.9752, 0.3968, 0.9596, 0.407, 0.9598, 0.4118, 0.9736, 0.8998, 0.5879, 0.8897, 0.5807, 0.89, 0.5662, 0.8998, 0.5667, 0.3968, 0.9596, 0.3999, 0.9441, 0.4118, 0.9378, 0.407, 0.9598, 0.6616, 0.9381, 0.6609, 0.9432, 0.6441, 0.9474, 0.6488, 0.9355, 0.2835, 0.6515, 0.2839, 0.6693, 0.2731, 0.6685, 0.272, 0.6581, 0.3286, 0.9468, 0.3211, 0.9677, 0.3115, 0.9672, 0.3204, 0.9441, 0.5656, 0.7873, 0.5741, 0.7918, 0.5742, 0.8129, 0.5655, 0.811, 0.3204, 0.9441, 0.3115, 0.9672, 0.304, 0.9637, 0.3114, 0.9444, 0.3068, 0.9307, 0.3149, 0.9277, 0.3204, 0.9441, 0.3114, 0.9444, 0.6609, 0.9432, 0.6652, 0.9472, 0.6499, 0.9533, 0.6441, 0.9474, 0.2908, 0.6563, 0.2908, 0.6737, 0.2839, 0.6693, 0.2835, 0.6515, 0.6917, 0.9355, 0.6984, 0.942, 0.6959, 0.9502, 0.6879, 0.947, 0.7394, 0.9476, 0.7399, 0.9578, 0.7328, 0.9583, 0.7312, 0.9432, 0.6879, 0.947, 0.6959, 0.9502, 0.6984, 0.9661, 0.6899, 0.9683, 0.7553, 0.9406, 0.7394, 0.9476, 0.7312, 0.9432, 0.752, 0.9329, 0.3008, 0.9775, 0.2956, 0.97, 0.304, 0.9637, 0.3115, 0.9672, 0.5614, 0.7857, 0.5564, 0.7762, 0.5631, 0.7727, 0.5656, 0.7873, 0.6652, 0.9472, 0.6652, 0.9705, 0.6494, 0.9632, 0.6499, 0.9533, 0.7394, 0.9476, 0.7553, 0.9406, 0.7553, 0.9649, 0.7399, 0.9578, 0.2939, 0.9486, 0.3114, 0.9444, 0.304, 0.9637, 0.2956, 0.97, 0.3068, 0.9307, 0.3114, 0.9444, 0.2939, 0.9486, 0.2995, 0.9239, 0.7614, 0.5285, 0.757, 0.5494, 0.7459, 0.56, 0.7184, 0.5179, 0.9603, 0.4337, 0.9807, 0.4298, 0.9897, 0.4501, 0.9751, 0.4762, 0.757, 0.5494, 0.7735, 0.5587, 0.774, 0.563, 0.7459, 0.56, 0.9897, 0.404, 0.9843, 0.4145, 0.9807, 0.4298, 0.9603, 0.4337, 0.3093, 0.9797, 0.3211, 0.9677, 0.3286, 0.9884, 0.3181, 0.99, 0.3932, 0.6557, 0.3712, 0.6462, 0.3805, 0.6339, 0.3924, 0.6386, 0.3359, 0.6375, 0.3312, 0.6741, 0.3083, 0.6665, 0.3193, 0.6374, 0.3951, 0.6879, 0.3633, 0.682, 0.3712, 0.6462, 0.3932, 0.6557, 0.07698, 0.7772, 0.04952, 0.7616, 0.06483, 0.7239, 0.08895, 0.7403, 0.3932, 0.6557, 0.4269, 0.6562, 0.4321, 0.6881, 0.3951, 0.6879, 0.04952, 0.7616, 0.03732, 0.7529, 0.05215, 0.7154, 0.06483, 0.7239, 0.3924, 0.6386, 0.4242, 0.6406, 0.4269, 0.6562, 0.3932, 0.6557, 0.0255, 0.7418, 0.04094, 0.6789, 0.05215, 0.7154, 0.03732, 0.7529, 0.3924, 0.6386, 0.3778, 0.6065, 0.4191, 0.6248, 0.4242, 0.6406, 0.8559, 0.07898, 0.8687, 0.05412, 0.8726, 0.0554, 0.8618, 0.07545, 0.8726, 0.0554, 0.8687, 0.05412, 0.8662, 0.0338, 0.8706, 0.03672, 0.2029, 0.9445, 0.2214, 0.9258, 0.2202, 0.9326, 0.2086, 0.9459, 0.8706, 0.03672, 0.8662, 0.0338, 0.8895, 0.02899, 0.8859, 0.03459, 0.2036, 0.9619, 0.2029, 0.9445, 0.2086, 0.9459, 0.2091, 0.9624, 0.8859, 0.03459, 0.8895, 0.02899, 0.8972, 0.03968, 0.8952, 0.04449, 0.2113, 0.974, 0.2036, 0.9619, 0.2091, 0.9624, 0.2139, 0.9715, 0.2214, 0.9781, 0.2199, 0.9828, 0.2113, 0.974, 0.2139, 0.9715, 0.9042, 0.9414, 0.9004, 0.9515, 0.8904, 0.9513, 0.8942, 0.9413, 0.7561, 0.9638, 0.7696, 0.9638, 0.7701, 0.9724, 0.7567, 0.9724, 0.9004, 0.9515, 0.9042, 0.9677, 0.8905, 0.9658, 0.8904, 0.9513, 0.7553, 0.9494, 0.7719, 0.9473, 0.7696, 0.9638, 0.7561, 0.9638, 0.7567, 0.8114, 0.7435, 0.8115, 0.746, 0.7973, 0.7567, 0.7947, 0.7567, 0.9374, 0.7704, 0.9329, 0.7719, 0.9473, 0.7553, 0.9494, 0.8618, 0.07545, 0.8726, 0.0554, 0.8842, 0.06164, 0.8734, 0.08169, 0.9181, 0.9664, 0.9042, 0.9626, 0.9042, 0.9413, 0.9181, 0.9451, 0.1655, 0.9488, 0.1485, 0.9529, 0.1503, 0.9428, 0.1724, 0.9275, 0.1503, 0.9627, 0.1485, 0.9529, 0.1655, 0.9488, 0.1724, 0.9672, 0.4305, 0.805, 0.4305, 0.8314, 0.4249, 0.8179, 0.159, 0.971, 0.1503, 0.9627, 0.1724, 0.9672, 0.6732, 0.5407, 0.6872, 0.5495, 0.6826, 0.5562, 0.6694, 0.551, 0.2804, 0.5938, 0.272, 0.5935, 0.2746, 0.5768, 0.2844, 0.5811, 0.6524, 0.5357, 0.6732, 0.5407, 0.6694, 0.551, 0.651, 0.5489, 0.2844, 0.5811, 0.2746, 0.5768, 0.2818, 0.5606, 0.291, 0.5704, 0.6251, 0.5393, 0.6524, 0.5357, 0.651, 0.5489, 0.6313, 0.5516, 0.6732, 0.476, 0.6678, 0.485, 0.6453, 0.4728, 0.6573, 0.466, 0.6872, 0.5495, 0.6954, 0.5587, 0.691, 0.5672, 0.6826, 0.5562, 0.2834, 0.6073, 0.272, 0.6078, 0.272, 0.5935, 0.2804, 0.5938, 0.6616, 0.637, 0.6874, 0.6643, 0.6739, 0.6689, 0.6531, 0.6428, 0.291, 0.6422, 0.2802, 0.6515, 0.272, 0.6078, 0.2834, 0.6073, 0.6874, 0.6643, 0.6934, 0.6945, 0.6786, 0.6948, 0.6739, 0.6689, 0.7351, 0.4179, 0.7443, 0.4112, 0.7483, 0.4407, 0.7382, 0.4429, 0.6934, 0.6945, 0.6889, 0.7368, 0.6795, 0.7274, 0.6786, 0.6948, 0.7194, 0.3884, 0.7235, 0.3757, 0.7443, 0.4112, 0.7351, 0.4179, 0.6889, 0.7368, 0.6761, 0.7527, 0.6667, 0.7396, 0.6795, 0.7274, 0.6985, 0.3833, 0.6995, 0.3674, 0.7235, 0.3757, 0.7194, 0.3884, 0.5671, 0.6065, 0.572, 0.6263, 0.5641, 0.6312, 0.5594, 0.6169, 0.6829, 0.3861, 0.6795, 0.3735, 0.6995, 0.3674, 0.6985, 0.3833, 0.572, 0.6263, 0.5707, 0.6671, 0.5554, 0.6668, 0.5641, 0.6312, 0.6648, 0.4213, 0.6555, 0.4116, 0.6795, 0.3735, 0.6829, 0.3861, 0.5707, 0.6671, 0.572, 0.6907, 0.5641, 0.6834, 0.5554, 0.6668, 0.6521, 0.4355, 0.6407, 0.4331, 0.6555, 0.4116, 0.6648, 0.4213, 0.6002, 0.5661, 0.6071, 0.5524, 0.6166, 0.5612, 0.6107, 0.5717, 0.6503, 0.4503, 0.6379, 0.451, 0.6407, 0.4331, 0.6521, 0.4355, 0.6071, 0.5524, 0.6251, 0.5393, 0.6313, 0.5516, 0.6166, 0.5612, 0.6573, 0.466, 0.6453, 0.4728, 0.6379, 0.451, 0.6503, 0.4503, 0.9624, 0.8198, 0.9672, 0.802, 0.974, 0.8069, 0.9673, 0.8199, 0.6619, 0.4593, 0.6573, 0.466, 0.6503, 0.4503, 0.656, 0.4489, 0.9647, 0.8347, 0.9624, 0.8198, 0.9673, 0.8199, 0.9695, 0.8331, 0.656, 0.4489, 0.6503, 0.4503, 0.6521, 0.4355, 0.6574, 0.4357, 0.9669, 0.8492, 0.9647, 0.8347, 0.9695, 0.8331, 0.9724, 0.8482, 0.572, 0.7686, 0.569, 0.7727, 0.557, 0.7544, 0.5629, 0.7531, 0.9894, 0.8794, 0.9669, 0.8492, 0.9724, 0.8482, 0.9944, 0.8724, 0.5629, 0.7531, 0.557, 0.7544, 0.5564, 0.7188, 0.5644, 0.7206, 0.2785, 0.491, 0.2878, 0.48, 0.2939, 0.4867, 0.2853, 0.496, 0.5644, 0.7206, 0.5564, 0.7188, 0.5589, 0.7046, 0.5664, 0.7076, 0.272, 0.5119, 0.2785, 0.491, 0.2853, 0.496, 0.2801, 0.5118, 0.5664, 0.7076, 0.5589, 0.7046, 0.5675, 0.6907, 0.572, 0.6979, 0.2775, 0.542, 0.272, 0.5119, 0.2801, 0.5118, 0.2836, 0.5404, 0.7137, 0.3931, 0.7194, 0.3884, 0.7351, 0.4179, 0.7304, 0.4185, 0.2899, 0.5607, 0.2775, 0.542, 0.2836, 0.5404, 0.2939, 0.5558, 0.7304, 0.4185, 0.7351, 0.4179, 0.7382, 0.4429, 0.7326, 0.4401, 0.1356, 0.8669, 0.1437, 0.8346, 0.1485, 0.8382, 0.1419, 0.8666, 0.7326, 0.4401, 0.7382, 0.4429, 0.7189, 0.4753, 0.7159, 0.4687, 0.1394, 0.881, 0.1356, 0.8669, 0.1419, 0.8666, 0.1458, 0.8806, 0.7159, 0.4687, 0.7189, 0.4753, 0.7057, 0.4801, 0.7027, 0.4736, 0.9672, 0.802, 0.9782, 0.7884, 0.9828, 0.7931, 0.974, 0.8069, 0.6738, 0.4702, 0.6732, 0.476, 0.6573, 0.466, 0.6619, 0.4593, 0.9782, 0.7884, 0.9895, 0.7798, 0.9944, 0.7874, 0.9828, 0.7931, 0.6897, 0.4726, 0.6906, 0.4813, 0.6732, 0.476, 0.6738, 0.4702, 0.1406, 0.8948, 0.1394, 0.881, 0.1458, 0.8806, 0.1485, 0.8916, 0.7027, 0.4736, 0.7057, 0.4801, 0.6906, 0.4813, 0.6897, 0.4726, 0.4892, 0.9236, 0.4867, 0.9031, 0.5221, 0.9002, 0.5204, 0.9292, 0.05557, 0.869, 0.02492, 0.869, 0.02624, 0.848, 0.05831, 0.8424, 0.4867, 0.9031, 0.472, 0.8561, 0.5089, 0.8577, 0.5221, 0.9002, 0.05831, 0.9191, 0.02824, 0.9245, 0.02492, 0.869, 0.05557, 0.869, 0.472, 0.8561, 0.4856, 0.8187, 0.5221, 0.8269, 0.5089, 0.8577, 0.8314, 0.04926, 0.8083, 0.0202, 0.8314, 0.0, 0.8505, 0.03005, 0.04806, 0.4188, 0.1039, 0.4175, 0.1183, 0.4445, 0.0705, 0.4457, 0.8169, 0.09488, 0.7917, 0.07358, 0.8083, 0.0202, 0.8314, 0.04926, 0.1039, 0.4175, 0.1612, 0.4222, 0.1693, 0.4504, 0.1183, 0.4445, 0.7982, 0.1452, 0.7696, 0.1296, 0.7917, 0.07358, 0.8169, 0.09488, 0.1612, 0.4222, 0.1951, 0.4246, 0.1971, 0.4534, 0.1693, 0.4504, 0.7856, 0.1725, 0.7521, 0.1625, 0.7696, 0.1296, 0.7982, 0.1452, 0.9763, 0.21, 0.9573, 0.1485, 0.9758, 0.1405, 0.9975, 0.1914, 0.8089, 0.2155, 0.7883, 0.2175, 0.7521, 0.1625, 0.7856, 0.1725, 0.9573, 0.1485, 0.9484, 0.08928, 0.9731, 0.08692, 0.9758, 0.1405, 0.2328, 0.1139, 0.2447, 0.08492, 0.2939, 0.1314, 0.2802, 0.1456, 0.9484, 0.08928, 0.9636, 0.04177, 0.9776, 0.04787, 0.9731, 0.08692, 0.1979, 0.0863, 0.1975, 0.06843, 0.2447, 0.08492, 0.2328, 0.1139, 0.2607, 0.7634, 0.2826, 0.7659, 0.2921, 0.8055, 0.2593, 0.795, 0.09014, 0.0884, 0.05292, 0.06905, 0.04479, 0.05225, 0.07364, 0.05225, 0.2072, 0.7486, 0.2607, 0.7634, 0.2593, 0.795, 0.2097, 0.783, 0.2701, 0.7439, 0.2607, 0.7634, 0.2072, 0.7486, 0.2219, 0.7255, 0.1605, 0.7474, 0.2072, 0.7486, 0.2097, 0.783, 0.162, 0.7809, 0.2219, 0.7255, 0.2072, 0.7486, 0.1605, 0.7474, 0.1762, 0.7139, 0.9231, 0.1004, 0.9302, 0.06009, 0.9484, 0.07288, 0.9395, 0.1108, 0.9913, 0.6837, 0.9645, 0.69, 0.9587, 0.6578, 0.9865, 0.6513, 0.7079, 0.9405, 0.7312, 0.9329, 0.7312, 0.9612, 0.706, 0.971, 0.9865, 0.6513, 0.9587, 0.6578, 0.9566, 0.6289, 0.9852, 0.6182, 0.1583, 0.8354, 0.1485, 0.8227, 0.1647, 0.813, 0.2124, 0.8183, 0.9852, 0.6182, 0.9566, 0.6289, 0.9524, 0.6137, 0.9913, 0.589, 0.1217, 0.8064, 0.1485, 0.8339, 0.09055, 0.8346, 0.05442, 0.8084, 0.4249, 0.916, 0.3906, 0.9378, 0.3818, 0.9019, 0.4249, 0.8778, 0.2124, 0.8183, 0.2097, 0.783, 0.2593, 0.795, 0.2601, 0.8263, 0.2701, 0.7439, 0.2219, 0.7255, 0.2375, 0.7001, 0.2818, 0.7241, 0.2124, 0.8183, 0.1647, 0.813, 0.162, 0.7809, 0.2097, 0.783, 0.1762, 0.7139, 0.1931, 0.6789, 0.2375, 0.7001, 0.2219, 0.7255, 0.2924, 0.8354, 0.2601, 0.8263, 0.2593, 0.795, 0.2921, 0.8055, 0.07364, 0.05225, 0.1028, 0.05468, 0.1224, 0.0655, 0.09014, 0.0884, 0.07698, 0.7772, 0.1217, 0.8064, 0.05442, 0.8084, 0.03164, 0.7896, 0.4249, 0.8778, 0.3818, 0.9019, 0.3821, 0.8576, 0.4213, 0.8516, 0.04952, 0.7616, 0.0224, 0.7767, 0.0187, 0.7635, 0.03732, 0.7529, 0.4112, 0.8225, 0.418, 0.8362, 0.3906, 0.8326, 0.3929, 0.8198, 0.07698, 0.7772, 0.03164, 0.7896, 0.0224, 0.7767, 0.04952, 0.7616, 0.418, 0.8362, 0.4213, 0.8516, 0.3821, 0.8576, 0.3906, 0.8326, 0.0255, 0.7418, 0.03732, 0.7529, 0.0187, 0.7635, 0.01385, 0.7517, 0.4112, 0.8225, 0.3929, 0.8198, 0.395, 0.805, 0.4057, 0.8096, 0.988, 0.0, 0.9975, 0.0004061, 0.9776, 0.04787, 0.9636, 0.04177, 0.1979, 0.0863, 0.1513, 0.06227, 0.1553, 0.0475, 0.1975, 0.06843, 0.526, 0.4997, 0.4646, 0.4358, 0.4897, 0.3873, 0.5609, 0.4384, 0.07639, 0.29, 0.09111, 0.3363, 0.02165, 0.3586, 0.0, 0.2992, 0.5609, 0.4384, 0.4897, 0.3873, 0.5096, 0.3362, 0.5744, 0.3722, 0.07254, 0.2139, 0.07639, 0.29, 0.0, 0.2992, 0.00523, 0.2129, 0.5843, 0.2574, 0.58, 0.1892, 0.6647, 0.2068, 0.6824, 0.2562, 0.08942, 0.1118, 0.07254, 0.2139, 0.00523, 0.2129, 0.04702, 0.09119, 0.6824, 0.2562, 0.6647, 0.2068, 0.6838, 0.214, 0.6985, 0.2574, 0.09014, 0.0884, 0.08942, 0.1118, 0.04702, 0.09119, 0.05292, 0.06905, 0.03164, 0.7896, 0.01443, 0.816, 0.0, 0.8346, 0.0224, 0.7767, 0.08942, 0.1118, 0.09014, 0.0884, 0.1224, 0.0655, 0.1318, 0.06689, 0.7064, 0.01749, 0.7144, 0.07226, 0.6302, 0.06132, 0.6431, 0.0, 0.2147, 0.1874, 0.2328, 0.1139, 0.2802, 0.1456, 0.2716, 0.2235, 0.4472, 0.584, 0.3839, 0.4875, 0.4646, 0.4358, 0.526, 0.4997, 0.575, 0.5225, 0.5354, 0.6065, 0.4472, 0.584, 0.526, 0.4997, 0.0, 0.5316, 0.08071, 0.5378, 0.08458, 0.6123, 0.006069, 0.6208, 0.483, 0.09681, 0.5163, 0.05134, 0.58, 0.1283, 0.5386, 0.183, 0.5386, 0.183, 0.58, 0.2656, 0.5243, 0.3107, 0.4562, 0.2506, 0.4272, 0.1418, 0.483, 0.09681, 0.5386, 0.183, 0.4562, 0.2506, 0.3764, 0.6065, 0.2983, 0.5248, 0.3839, 0.4875, 0.4472, 0.584, 0.314, 0.1823, 0.4272, 0.1418, 0.4562, 0.2506, 0.3603, 0.2913, 0.1693, 0.4504, 0.1971, 0.4534, 0.1934, 0.4822, 0.174, 0.4985, 0.8186, 0.177, 0.7856, 0.1725, 0.7982, 0.1452, 0.8423, 0.1629, 0.174, 0.4985, 0.1934, 0.4822, 0.1893, 0.5404, 0.1452, 0.5671, 0.8216, 0.3538, 0.8726, 0.38, 0.8615, 0.397, 0.7903, 0.3877, 0.1452, 0.5671, 0.1893, 0.5404, 0.1936, 0.5991, 0.1513, 0.627, 0.392, 0.03606, 0.4196, 0.0, 0.4472, 0.041, 0.4172, 0.07812, 0.1513, 0.627, 0.1936, 0.5991, 0.2208, 0.6486, 0.1775, 0.6789, 0.3443, 0.0706, 0.392, 0.03606, 0.4172, 0.07812, 0.3696, 0.1139, 0.3464, 0.3895, 0.3698, 0.4363, 0.3013, 0.4763, 0.2939, 0.4234, 0.3696, 0.1139, 0.2981, 0.1348, 0.2939, 0.08327, 0.3443, 0.0706, 0.3839, 0.4875, 0.2983, 0.5248, 0.3013, 0.4763, 0.3698, 0.4363, 0.3696, 0.1139, 0.4272, 0.1418, 0.314, 0.1823, 0.2981, 0.1348, 0.113, 0.6789, 0.08458, 0.6123, 0.1513, 0.627, 0.1775, 0.6789, 0.4172, 0.07812, 0.483, 0.09681, 0.4272, 0.1418, 0.3696, 0.1139, 0.08458, 0.6123, 0.08071, 0.5378, 0.1452, 0.5671, 0.1513, 0.627, 0.4472, 0.041, 0.5163, 0.05134, 0.483, 0.09681, 0.4172, 0.07812, 0.08071, 0.5378, 0.1272, 0.4708, 0.174, 0.4985, 0.1452, 0.5671, 0.8615, 0.397, 0.8604, 0.4512, 0.774, 0.4526, 0.7903, 0.3877, 0.1183, 0.4445, 0.1693, 0.4504, 0.174, 0.4985, 0.1272, 0.4708, 0.8423, 0.1629, 0.7982, 0.1452, 0.8169, 0.09488, 0.8429, 0.1107, 0.8734, 0.5639, 0.8897, 0.6444, 0.8028, 0.6425, 0.7813, 0.5554, 0.774, 0.4526, 0.8604, 0.4512, 0.8734, 0.5639, 0.7813, 0.5554, 0.8567, 0.9948, 0.82, 0.9575, 0.8223, 0.9294, 0.8567, 0.9161, 0.9499, 0.5544, 0.9473, 0.5225, 0.9884, 0.4976, 0.9884, 0.5832, 0.07372, 0.428, 0.1183, 0.4445, 0.1272, 0.4708, 0.04037, 0.4451, 0.7435, 0.7288, 0.7731, 0.721, 0.7731, 0.7947, 0.758, 0.7904, 0.7117, 0.2653, 0.7386, 0.2574, 0.7386, 0.2943, 0.7386, 0.2943, 0.7043, 0.2887, 0.7117, 0.2653, 0.1971, 0.4534, 0.2399, 0.4563, 0.258, 0.5333, 0.1934, 0.4822, 0.8505, 0.2531, 0.8089, 0.2155, 0.7856, 0.1725, 0.8186, 0.177, 0.258, 0.5333, 0.2502, 0.5623, 0.1893, 0.5404, 0.1934, 0.4822, 0.8216, 0.3538, 0.8635, 0.3107, 0.8897, 0.3172, 0.8726, 0.38, 0.2502, 0.5623, 0.2517, 0.5985, 0.1936, 0.5991, 0.1893, 0.5404, 0.392, 0.03606, 0.3331, 0.04096, 0.3509, 0.01073, 0.4196, 0.0, 0.2686, 0.6476, 0.2208, 0.6486, 0.1936, 0.5991, 0.2517, 0.5985, 0.82, 0.9161, 0.82, 0.9716, 0.774, 0.9933, 0.7791, 0.9364, 0.6647, 0.2068, 0.58, 0.1892, 0.5895, 0.1463, 0.6643, 0.1394, 0.1161, 0.2195, 0.07254, 0.2139, 0.08942, 0.1118, 0.1506, 0.1449, 0.6302, 0.06132, 0.6643, 0.1394, 0.5895, 0.1463, 0.59, 0.1043, 0.1161, 0.2195, 0.1506, 0.1449, 0.2147, 0.1874, 0.1577, 0.2234, 0.7144, 0.07226, 0.7315, 0.1153, 0.6643, 0.1394, 0.6302, 0.06132, 0.1506, 0.1449, 0.1979, 0.0863, 0.2328, 0.1139, 0.2147, 0.1874, 0.7315, 0.1153, 0.7401, 0.177, 0.7265, 0.1841, 0.6643, 0.1394, 0.1318, 0.06689, 0.142, 0.06375, 0.1979, 0.0863, 0.1506, 0.1449, 0.7265, 0.1841, 0.6647, 0.2068, 0.6643, 0.1394, 0.1506, 0.1449, 0.08942, 0.1118, 0.1318, 0.06689, 0.7315, 0.1153, 0.7521, 0.1701, 0.7401, 0.177, 0.8502, 0.3075, 0.8375, 0.3075, 0.8448, 0.2531, 0.3464, 0.3895, 0.4123, 0.3604, 0.4391, 0.3986, 0.3698, 0.4363, 0.1228, 0.3145, 0.1558, 0.2931, 0.215, 0.3274, 0.1833, 0.3585, 0.3839, 0.4875, 0.3698, 0.4363, 0.4391, 0.3986, 0.4646, 0.4358, 0.1228, 0.3145, 0.1833, 0.3585, 0.1612, 0.3877, 0.09111, 0.3363, 0.4249, 0.3179, 0.4658, 0.3325, 0.4391, 0.3986, 0.4123, 0.3604, 0.1228, 0.3145, 0.1161, 0.2195, 0.1577, 0.2234, 0.1558, 0.2931, 0.5096, 0.3362, 0.4897, 0.3873, 0.4391, 0.3986, 0.4658, 0.3325, 0.1228, 0.3145, 0.07639, 0.29, 0.07254, 0.2139, 0.1161, 0.2195, 0.4646, 0.4358, 0.4391, 0.3986, 0.4897, 0.3873, 0.07639, 0.29, 0.1228, 0.3145, 0.09111, 0.3363, 0.503, 0.9865, 0.4997, 0.9573, 0.5128, 0.9531, 0.5128, 0.9743, 0.5424, 0.7241, 0.5554, 0.7255, 0.5529, 0.7656, 0.5414, 0.7546, 0.1482, 0.9367, 0.1356, 0.9361, 0.1371, 0.8994, 0.1482, 0.8948, 0.5243, 0.7991, 0.5414, 0.7546, 0.5529, 0.7656, 0.5327, 0.8187, 0.438, 0.958, 0.4362, 0.9384, 0.4584, 0.9105, 0.472, 0.9238, 0.4844, 0.7983, 0.5243, 0.7991, 0.5327, 0.8187, 0.4805, 0.8187, 0.472, 0.9238, 0.4584, 0.9105, 0.4593, 0.8589, 0.472, 0.8588, 0.4475, 0.7654, 0.4844, 0.7983, 0.4805, 0.8187, 0.434, 0.7778, 0.9206, 0.3543, 0.9287, 0.3686, 0.9316, 0.4231, 0.9181, 0.4254, 0.4462, 0.7092, 0.4475, 0.7654, 0.434, 0.7778, 0.4321, 0.7063, 0.9181, 0.4254, 0.9316, 0.4231, 0.9603, 0.4794, 0.9518, 0.4976, 0.4666, 0.6503, 0.4462, 0.7092, 0.4321, 0.7063, 0.4587, 0.632, 0.02667, 0.9834, 0.014, 0.9947, 0.01651, 0.9486, 0.02667, 0.93, 0.4685, 0.674, 0.4523, 0.7219, 0.4462, 0.7092, 0.4666, 0.6503, 0.4593, 0.8589, 0.4493, 0.8613, 0.4338, 0.8288, 0.4416, 0.8187, 0.9753, 0.9661, 0.9698, 0.9238, 0.9799, 0.9258, 0.9881, 0.978, 0.4584, 0.9105, 0.4499, 0.8999, 0.4493, 0.8613, 0.4593, 0.8589, 0.9698, 0.9238, 0.9763, 0.8886, 0.9881, 0.8794, 0.9799, 0.9258, 0.4362, 0.9384, 0.4321, 0.9202, 0.4499, 0.8999, 0.4584, 0.9105, 0.3832, 0.9793, 0.3818, 0.9513, 0.3968, 0.9378, 0.3968, 0.9751, 0.931, 0.2065, 0.9098, 0.1963, 0.9144, 0.1567, 0.9356, 0.159, 0.5093, 0.793, 0.5249, 0.7562, 0.5414, 0.7546, 0.5243, 0.7991, 0.931, 0.2065, 0.9234, 0.235, 0.9063, 0.2216, 0.9098, 0.1963, 0.5272, 0.7301, 0.5424, 0.7241, 0.5414, 0.7546, 0.5249, 0.7562, 0.6302, 0.06132, 0.59, 0.1043, 0.5865, 0.06645, 0.6079, 0.0594, 0.1917, 0.2403, 0.1577, 0.2234, 0.2147, 0.1874, 0.2062, 0.2214, 0.6734, 0.2574, 0.6734, 0.2996, 0.6552, 0.3096, 0.646, 0.2819, 0.4666, 0.6503, 0.4587, 0.632, 0.4823, 0.6065, 0.4884, 0.6406, 0.2939, 0.4077, 0.2939, 0.48, 0.272, 0.4699, 0.2769, 0.3877, 0.2062, 0.2214, 0.2147, 0.1874, 0.2716, 0.2235, 0.2749, 0.2538, 0.5023, 0.9337, 0.5105, 0.9292, 0.5128, 0.9531, 0.4997, 0.9573, 0.5424, 0.7241, 0.5373, 0.7016, 0.5482, 0.7009, 0.5554, 0.7255, 0.02667, 0.93, 0.01651, 0.9486, 0.0, 0.9542, 0.001267, 0.9245, 0.8642, 0.9626, 0.8865, 0.9612, 0.8892, 0.9713, 0.8638, 0.9867, 0.6652, 0.9716, 0.6703, 0.936, 0.6792, 0.9355, 0.6747, 0.9676, 0.9296, 0.9413, 0.9166, 0.9333, 0.9358, 0.9029, 0.9391, 0.9117, 0.472, 0.9516, 0.4775, 0.9292, 0.4992, 0.9538, 0.4827, 0.954, 0.9358, 0.9029, 0.9166, 0.9333, 0.9101, 0.911, 0.9184, 0.9003, 0.8765, 0.2468, 0.8872, 0.2625, 0.8559, 0.2832, 0.8564, 0.263, 0.1988, 0.2498, 0.2323, 0.2743, 0.2283, 0.286, 0.2045, 0.275, 0.9058, 0.2522, 0.8872, 0.2625, 0.8765, 0.2468, 0.8943, 0.2363, 0.513, 0.6944, 0.5251, 0.6839, 0.5373, 0.7016, 0.5212, 0.7109, 0.9234, 0.235, 0.9058, 0.2522, 0.8943, 0.2363, 0.9063, 0.2216, 0.5212, 0.7109, 0.5373, 0.7016, 0.5424, 0.7241, 0.5272, 0.7301, 0.2502, 0.5623, 0.27, 0.5917, 0.2625, 0.5974, 0.2517, 0.5985, 0.252, 0.2847, 0.2323, 0.2743, 0.2749, 0.2538, 0.2543, 0.286, 0.9356, 0.2712, 0.8665, 0.2983, 0.8559, 0.2832, 0.8872, 0.2625, 0.1988, 0.2498, 0.2062, 0.2214, 0.2749, 0.2538, 0.2323, 0.2743, 0.5745, 0.9274, 0.565, 0.9063, 0.5745, 0.898, 0.1988, 0.2498, 0.1917, 0.2403, 0.2062, 0.2214, 0.9063, 0.2216, 0.8943, 0.2363, 0.8852, 0.2289, 0.8966, 0.2128, 0.2415, 0.3043, 0.2479, 0.2936, 0.2633, 0.307, 0.2571, 0.3173, 0.8943, 0.2363, 0.8765, 0.2468, 0.8705, 0.2389, 0.8852, 0.2289, 0.225, 0.2962, 0.2283, 0.286, 0.2479, 0.2936, 0.2415, 0.3043, 0.8765, 0.2468, 0.8564, 0.263, 0.8505, 0.2551, 0.8705, 0.2389, 0.2012, 0.2852, 0.2045, 0.275, 0.2283, 0.286, 0.225, 0.2962, 0.472, 0.9516, 0.4827, 0.954, 0.4847, 0.9651, 0.4725, 0.9628, 0.7043, 0.2943, 0.7147, 0.2951, 0.7145, 0.3092, 0.705, 0.3092, 0.4827, 0.954, 0.4992, 0.9538, 0.4997, 0.9651, 0.4847, 0.9651, 0.9371, 0.8961, 0.9358, 0.9029, 0.9184, 0.9003, 0.9214, 0.8943, 0.6652, 0.9716, 0.6747, 0.9676, 0.6792, 0.9757, 0.6686, 0.9809, 0.6211, 0.3097, 0.6102, 0.3095, 0.6104, 0.299, 0.6211, 0.2979, 0.1228, 0.8346, 0.1356, 0.8443, 0.126, 0.849, 0.1137, 0.8381, 0.8778, 0.955, 0.8865, 0.9612, 0.8642, 0.9626, 0.8567, 0.9563, 0.9098, 0.1963, 0.9063, 0.2216, 0.8966, 0.2128, 0.9008, 0.186, 0.2571, 0.3173, 0.2633, 0.307, 0.2748, 0.3289, 0.2699, 0.3396, 0.9144, 0.1567, 0.9098, 0.1963, 0.9008, 0.186, 0.9065, 0.1475, 0.2699, 0.3396, 0.2748, 0.3289, 0.2939, 0.3531, 0.2898, 0.3621, 0.9356, 0.2163, 0.9361, 0.1875, 0.9469, 0.1931, 0.9469, 0.2219, 0.04047, 0.9271, 0.04892, 0.9245, 0.03685, 0.9519, 0.02667, 0.953, 0.1134, 0.9353, 0.1356, 0.9563, 0.126, 0.9643, 0.1054, 0.9427, 0.02667, 0.953, 0.03685, 0.9519, 0.04892, 0.9864, 0.03965, 0.9878, 0.1123, 0.8911, 0.1134, 0.9353, 0.1054, 0.9427, 0.1019, 0.8969, 0.9624, 0.9197, 0.9698, 0.9238, 0.9753, 0.9661, 0.9635, 0.9618, 0.1356, 0.8443, 0.1123, 0.8911, 0.1019, 0.8969, 0.126, 0.849, 0.8819, 0.9161, 0.8892, 0.9244, 0.8865, 0.9612, 0.8778, 0.955, 0.988, 0.3842, 0.9756, 0.3926, 0.9702, 0.3722, 0.9833, 0.3698, 0.9365, 0.874, 0.9371, 0.8961, 0.9214, 0.8943, 0.9215, 0.8789, 0.9833, 0.3698, 0.9702, 0.3722, 0.9724, 0.3527, 0.9834, 0.3489, 0.9303, 0.8528, 0.9365, 0.874, 0.9215, 0.8789, 0.9161, 0.8572, 0.9834, 0.3489, 0.9724, 0.3527, 0.9742, 0.3338, 0.986, 0.3302, 0.9231, 0.8349, 0.9303, 0.8528, 0.9161, 0.8572, 0.909, 0.8384, 0.986, 0.3302, 0.9742, 0.3338, 0.9696, 0.3219, 0.982, 0.3135, 0.9241, 0.8217, 0.9231, 0.8349, 0.909, 0.8384, 0.9084, 0.8199, 0.9996, 0.3107, 1.0, 0.3278, 0.986, 0.3302, 0.982, 0.3135, 0.909, 0.8384, 0.8904, 0.848, 0.892, 0.8204, 0.9084, 0.8199, 0.8852, 0.2289, 0.8764, 0.212, 0.8884, 0.1973, 0.8966, 0.2128, 0.909, 0.8384, 0.9161, 0.8572, 0.895, 0.8675, 0.8904, 0.848, 0.9997, 0.3461, 0.9985, 0.3644, 0.9833, 0.3698, 0.9834, 0.3489, 0.9215, 0.8789, 0.9032, 0.8822, 0.895, 0.8675, 0.9161, 0.8572, 0.988, 0.3842, 0.9833, 0.3698, 0.9985, 0.3644, 1.0, 0.3901, 0.9032, 0.8822, 0.9215, 0.8789, 0.9214, 0.8943, 0.9114, 0.9042, 0.9774, 0.404, 0.9603, 0.3922, 0.9702, 0.3722, 0.9756, 0.3926, 0.4301, 0.9378, 0.4301, 0.9659, 0.4118, 0.9654, 0.419, 0.9564, 0.2927, 0.8812, 0.2641, 0.8788, 0.267, 0.8582, 0.265, 0.8354, 0.9365, 0.874, 0.9303, 0.8528, 0.9624, 0.8503, 0.9465, 0.8997, 0.2927, 0.9273, 0.2582, 0.8967, 0.2641, 0.8788, 0.2927, 0.8812, 0.9303, 0.8528, 0.9231, 0.8349, 0.9624, 0.8047, 0.9624, 0.8503, 0.2717, 0.9513, 0.2565, 0.9108, 0.2582, 0.8967, 0.2927, 0.9273, 0.9231, 0.8349, 0.9241, 0.8217, 0.9344, 0.7798, 0.9624, 0.8047, 0.6797, 0.2857, 0.6909, 0.2612, 0.7043, 0.2678, 0.7043, 0.3014, 0.9241, 0.8217, 0.9084, 0.8199, 0.9053, 0.7836, 0.9344, 0.7798, 0.6734, 0.2574, 0.6909, 0.2612, 0.6797, 0.2857, 0.9053, 0.7836, 0.9084, 0.8199, 0.892, 0.8204, 0.9181, 0.4254, 0.9518, 0.4976, 0.916, 0.4804, 0.8897, 0.414, 0.9099, 0.6106, 0.9524, 0.589, 0.9328, 0.6509, 0.8975, 0.667, 0.9206, 0.3543, 0.9181, 0.4254, 0.8897, 0.414, 0.9014, 0.3414, 0.8975, 0.667, 0.9328, 0.6509, 0.9367, 0.7208, 0.9174, 0.7336, 0.9603, 0.3167, 0.9206, 0.3543, 0.9014, 0.3414, 0.9422, 0.3107, 0.9174, 0.7336, 0.9367, 0.7208, 0.9524, 0.7751, 0.9361, 0.7798, 0.58, 0.3105, 0.591, 0.2597, 0.6102, 0.2574, 0.6102, 0.3079, 0.5373, 0.9178, 0.5221, 0.9069, 0.5239, 0.8596, 0.5494, 0.8755, 0.7785, 0.8544, 0.774, 0.7978, 0.799, 0.7798, 0.8126, 0.8335, 0.5494, 0.8755, 0.5239, 0.8596, 0.528, 0.8187, 0.5646, 0.8346, 0.7874, 0.8926, 0.7785, 0.8544, 0.8126, 0.8335, 0.8179, 0.8805, 0.9014, 0.4976, 0.941, 0.5015, 0.9473, 0.5375, 0.9111, 0.5365, 0.8126, 0.8335, 0.8904, 0.8446, 0.8904, 0.9161, 0.8179, 0.8805, 0.8975, 0.6444, 0.8954, 0.7158, 0.774, 0.7254, 0.7819, 0.6785, 0.6441, 0.9353, 0.6039, 0.9495, 0.591, 0.8537, 0.6441, 0.8142, 0.8744, 0.7798, 0.7755, 0.7798, 0.774, 0.7254, 0.8954, 0.7158, 0.6039, 0.9495, 0.575, 0.9097, 0.591, 0.8537, 0.5646, 0.9433, 0.5373, 0.9178, 0.5494, 0.8755, 0.8516, 0.8939, 0.7998, 0.9128, 0.7874, 0.8926, 0.8179, 0.8805, 0.9473, 0.5375, 0.9473, 0.5634, 0.8897, 0.5662, 0.9111, 0.5365, 0.3464, 0.3895, 0.3103, 0.3919, 0.4015, 0.3107, 0.4123, 0.3604, 0.174, 0.2661, 0.2508, 0.331, 0.215, 0.3274, 0.1558, 0.2931, 0.9923, 0.6995, 0.9923, 0.7676, 0.9524, 0.7376, 0.9607, 0.69, 0.3636, 0.9365, 0.3636, 0.9844, 0.3322, 0.966, 0.3286, 0.9239])
me_suzanne.use_remesh_fix_poles = True
me_suzanne.use_remesh_preserve_attributes = False
me_suzanne.update()

# ---- objects
ob_light = bpy.data.objects.new('Light', light_light)
ob_camera = bpy.data.objects.new('Camera', cam_camera)
ob_suzanne = bpy.data.objects.new('Suzanne', me_suzanne)

# ---- transforms, parenting, visibility, modifiers, constraints
ob_light.location = (4.076, 1.005, 5.904)
ob_light.rotation_euler = (0.6503, 0.05522, 1.866)
ob_light.lock_rotations_4d = False
ob_light.empty_display_type = 'ARROWS'
ob_light.color = (0.0, 0.0, 0.0, 0.0)
ob_light.lineart.crease_threshold = 0.0
ob_camera.location = (7.359, -6.926, 4.958)
ob_camera.rotation_euler = (1.109, 0.0, 0.8149)
ob_camera.lock_rotations_4d = False
ob_camera.empty_display_type = 'ARROWS'
ob_camera.color = (0.0, 0.0, 0.0, 0.0)
ob_camera.display_type = 'WIRE'
ob_camera.lineart.crease_threshold = 0.0
ob_suzanne.location = (0.0, 0.0, 0.0)

# ---- collection membership
col_collection.objects.link(ob_light)
col_collection.objects.link(ob_camera)
col_collection.objects.link(ob_suzanne)

# ---- scene / render settings (as saved in the file)
scene.camera = ob_camera
scene.frame_start = 1; scene.frame_end = 250; scene.frame_set(1)
scene.render.engine = 'BLENDER_EEVEE_NEXT'
scene.cycles.use_denoising = False
scene.cycles.samples = 128
scene.cycles.sampling_pattern = 'TABULATED_SOBOL'
scene.cycles.use_adaptive_sampling = False
scene.cycles.use_light_tree = False
scene.view_settings.view_transform = 'Filmic'
bpy.context.view_layer.update()
